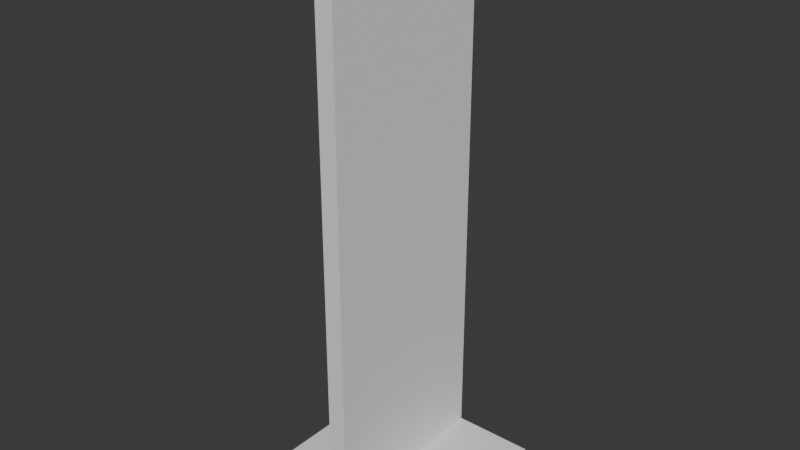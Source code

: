 # Source: KexBuild.blend  (saved by Blender 4.4.32; exported with 4.5.12 LTS)
import bpy
from mathutils import Matrix  # noqa: F401  (used for matrix-valued properties, if any)

bpy.ops.wm.read_factory_settings(use_empty=True)
scene = bpy.context.scene
scene.name = 'Scene'

# ---- collections
col_collection = bpy.data.collections.new('Collection'); scene.collection.children.link(col_collection)

# ---- world
world_world = bpy.data.worlds.new('World'); scene.world = world_world
world_world.use_nodes = True; world_world.node_tree.nodes.clear()
_N = world_world.node_tree.nodes; _L = world_world.node_tree.links
n0 = _N.new('ShaderNodeOutputWorld'); n0.name = 'World Output'; n0.location = (300, 300)
n1 = _N.new('ShaderNodeBackground'); n1.name = 'Background'; n1.location = (10, 300)
n1.inputs[0].default_value = (0.05088, 0.05088, 0.05088, 1.0)
_L.new(n1.outputs[0], n0.inputs[0])
n0.is_active_output = True
world_world.color = (0.05088, 0.05088, 0.05088)
world_world.sun_shadow_jitter_overblur = 0.0

# ---- meshes
me_plane = bpy.data.meshes.new('Plane')
me_plane.from_pydata([(-0.5, -0.5, -0.1), (0.5, -0.5, -0.1), (-0.5, 0.5, -0.1), (0.5, 0.5, -0.1), (-0.5, -0.5, 0.0), (0.5, -0.5, 0.0), (-0.5, 0.5, 0.0), (0.5, 0.5, 0.0)], [], [(0, 2, 3, 1), (4, 5, 7, 6), (1, 3, 7, 5), (2, 0, 4, 6), (3, 2, 6, 7), (0, 1, 5, 4)])
_uv = me_plane.uv_layers.new(name='UVMap')
_uv.uv.foreach_set('vector', [0.0, 0.0, 0.0, 1.0, 1.0, 1.0, 1.0, 0.0, 0.0, 0.0, 1.0, 0.0, 1.0, 1.0, 0.0, 1.0, 1.0, 0.0, 1.0, 1.0, 1.0, 1.0, 1.0, 0.0, 0.0, 1.0, 0.0, 0.0, 0.0, 0.0, 0.0, 1.0, 1.0, 1.0, 0.0, 1.0, 0.0, 1.0, 1.0, 1.0, 0.0, 0.0, 1.0, 0.0, 1.0, 0.0, 0.0, 0.0])
me_plane.update()
me_cube_002 = bpy.data.meshes.new('Cube.002')
me_cube_002.from_pydata([(-0.05, -0.5, 0.0), (-0.05, -0.5, 3.0), (-0.05, 0.5, 0.0), (-0.05, 0.5, 3.0), (0.05, -0.5, 0.0), (0.05, -0.5, 3.0), (0.05, 0.5, 0.0), (0.05, 0.5, 3.0)], [], [(0, 1, 3, 2), (2, 3, 7, 6), (6, 7, 5, 4), (4, 5, 1, 0), (2, 6, 4, 0), (7, 3, 1, 5)])
_uv = me_cube_002.uv_layers.new(name='UVMap')
_uv.uv.foreach_set('vector', [0.375, 0.0, 0.625, 0.0, 0.625, 0.25, 0.375, 0.25, 0.375, 0.25, 0.625, 0.25, 0.625, 0.5, 0.375, 0.5, 0.375, 0.5, 0.625, 0.5, 0.625, 0.75, 0.375, 0.75, 0.375, 0.75, 0.625, 0.75, 0.625, 1.0, 0.375, 1.0, 0.125, 0.5, 0.375, 0.5, 0.375, 0.75, 0.125, 0.75, 0.625, 0.5, 0.875, 0.5, 0.875, 0.75, 0.625, 0.75])
me_cube_002.update()

# ---- objects
ob_floor = bpy.data.objects.new('Floor', me_plane)
ob_wall = bpy.data.objects.new('Wall', me_cube_002)

# ---- transforms, parenting, visibility, modifiers, constraints
ob_floor.location = (0.0, 0.0, 0.0)
ob_wall.location = (0.0, 0.0, 0.0)

# ---- collection membership
col_collection.objects.link(ob_floor)
col_collection.objects.link(ob_wall)

# ---- scene / render settings (as saved in the file)
scene.frame_start = 1; scene.frame_end = 250; scene.frame_set(1)
scene.render.engine = 'BLENDER_EEVEE_NEXT'
bpy.context.view_layer.update()

# ---- added for rendering (the .blend has no active camera and no usable light): camera, sun
cam_auto = bpy.data.cameras.new('AutoCamera')
cam_auto.lens = 50.0
cam_auto.sensor_width = 36.0
cam_auto.clip_end = 1000.0
ob_auto_camera = bpy.data.objects.new('AutoCamera', cam_auto)
scene.collection.objects.link(ob_auto_camera)
ob_auto_camera.location = (3.15256, -3.78307, 3.97205)
ob_auto_camera.rotation_euler = (1.09748, -7.21219e-08, 0.694738)
scene.camera = ob_auto_camera
light_auto_sun = bpy.data.lights.new('AutoSun', 'SUN')
light_auto_sun.energy = 3.0
light_auto_sun.angle = 0.0523599
ob_auto_sun = bpy.data.objects.new('AutoSun', light_auto_sun)
scene.collection.objects.link(ob_auto_sun)
ob_auto_sun.rotation_euler = (0.872665, 0.174533, 0.523599)
bpy.context.view_layer.update()
